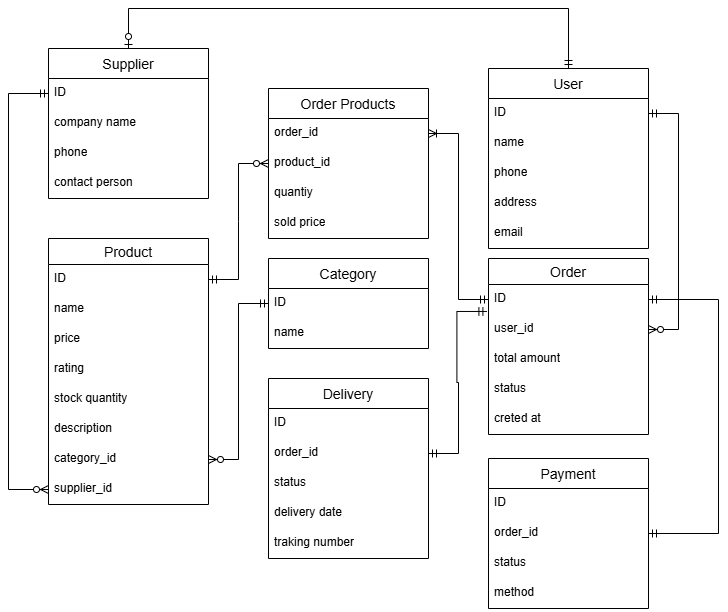

The diagram above was exported from draw.io. Its source (the exported page's mxGraphModel, read from the mxfile embedded in the PNG):
<mxGraphModel dx="1477" dy="773" grid="1" gridSize="10" guides="1" tooltips="1" connect="1" arrows="1" fold="1" page="1" pageScale="1" pageWidth="827" pageHeight="1169" math="0" shadow="0">
  <root>
    <mxCell id="0" />
    <mxCell id="1" parent="0" />
    <mxCell id="b5sxqehI0haVYR9lCxGQ-5" parent="1" style="swimlane;fontStyle=0;childLayout=stackLayout;horizontal=1;startSize=26;horizontalStack=0;resizeParent=1;resizeParentMax=0;resizeLast=0;collapsible=1;marginBottom=0;align=center;fontSize=14;" value="Product" vertex="1">
      <mxGeometry height="266" width="160" x="-80" y="620" as="geometry" />
    </mxCell>
    <mxCell id="b5sxqehI0haVYR9lCxGQ-6" parent="b5sxqehI0haVYR9lCxGQ-5" style="text;strokeColor=none;fillColor=none;spacingLeft=4;spacingRight=4;overflow=hidden;rotatable=0;points=[[0,0.5],[1,0.5]];portConstraint=eastwest;fontSize=12;whiteSpace=wrap;html=1;" value="ID" vertex="1">
      <mxGeometry height="30" width="160" y="26" as="geometry" />
    </mxCell>
    <mxCell id="b5sxqehI0haVYR9lCxGQ-7" parent="b5sxqehI0haVYR9lCxGQ-5" style="text;strokeColor=none;fillColor=none;spacingLeft=4;spacingRight=4;overflow=hidden;rotatable=0;points=[[0,0.5],[1,0.5]];portConstraint=eastwest;fontSize=12;whiteSpace=wrap;html=1;" value="name" vertex="1">
      <mxGeometry height="30" width="160" y="56" as="geometry" />
    </mxCell>
    <mxCell id="b5sxqehI0haVYR9lCxGQ-8" parent="b5sxqehI0haVYR9lCxGQ-5" style="text;strokeColor=none;fillColor=none;spacingLeft=4;spacingRight=4;overflow=hidden;rotatable=0;points=[[0,0.5],[1,0.5]];portConstraint=eastwest;fontSize=12;whiteSpace=wrap;html=1;" value="price" vertex="1">
      <mxGeometry height="30" width="160" y="86" as="geometry" />
    </mxCell>
    <mxCell id="b5sxqehI0haVYR9lCxGQ-11" parent="b5sxqehI0haVYR9lCxGQ-5" style="text;strokeColor=none;fillColor=none;spacingLeft=4;spacingRight=4;overflow=hidden;rotatable=0;points=[[0,0.5],[1,0.5]];portConstraint=eastwest;fontSize=12;whiteSpace=wrap;html=1;" value="rating" vertex="1">
      <mxGeometry height="30" width="160" y="116" as="geometry" />
    </mxCell>
    <mxCell id="b5sxqehI0haVYR9lCxGQ-12" parent="b5sxqehI0haVYR9lCxGQ-5" style="text;strokeColor=none;fillColor=none;spacingLeft=4;spacingRight=4;overflow=hidden;rotatable=0;points=[[0,0.5],[1,0.5]];portConstraint=eastwest;fontSize=12;whiteSpace=wrap;html=1;" value="stock quantity" vertex="1">
      <mxGeometry height="30" width="160" y="146" as="geometry" />
    </mxCell>
    <mxCell id="b5sxqehI0haVYR9lCxGQ-13" parent="b5sxqehI0haVYR9lCxGQ-5" style="text;strokeColor=none;fillColor=none;spacingLeft=4;spacingRight=4;overflow=hidden;rotatable=0;points=[[0,0.5],[1,0.5]];portConstraint=eastwest;fontSize=12;whiteSpace=wrap;html=1;" value="description" vertex="1">
      <mxGeometry height="30" width="160" y="176" as="geometry" />
    </mxCell>
    <mxCell id="b5sxqehI0haVYR9lCxGQ-29" parent="b5sxqehI0haVYR9lCxGQ-5" style="text;strokeColor=none;fillColor=none;spacingLeft=4;spacingRight=4;overflow=hidden;rotatable=0;points=[[0,0.5],[1,0.5]];portConstraint=eastwest;fontSize=12;whiteSpace=wrap;html=1;" value="category_id" vertex="1">
      <mxGeometry height="30" width="160" y="206" as="geometry" />
    </mxCell>
    <mxCell id="b5sxqehI0haVYR9lCxGQ-60" parent="b5sxqehI0haVYR9lCxGQ-5" style="text;strokeColor=none;fillColor=none;spacingLeft=4;spacingRight=4;overflow=hidden;rotatable=0;points=[[0,0.5],[1,0.5]];portConstraint=eastwest;fontSize=12;whiteSpace=wrap;html=1;" value="supplier_id" vertex="1">
      <mxGeometry height="30" width="160" y="236" as="geometry" />
    </mxCell>
    <mxCell id="b5sxqehI0haVYR9lCxGQ-16" parent="1" style="swimlane;fontStyle=0;childLayout=stackLayout;horizontal=1;startSize=26;horizontalStack=0;resizeParent=1;resizeParentMax=0;resizeLast=0;collapsible=1;marginBottom=0;align=center;fontSize=14;" value="Order" vertex="1">
      <mxGeometry height="176" width="160" x="360" y="640" as="geometry" />
    </mxCell>
    <mxCell id="b5sxqehI0haVYR9lCxGQ-17" parent="b5sxqehI0haVYR9lCxGQ-16" style="text;strokeColor=none;fillColor=none;spacingLeft=4;spacingRight=4;overflow=hidden;rotatable=0;points=[[0,0.5],[1,0.5]];portConstraint=eastwest;fontSize=12;whiteSpace=wrap;html=1;" value="ID" vertex="1">
      <mxGeometry height="30" width="160" y="26" as="geometry" />
    </mxCell>
    <mxCell id="b5sxqehI0haVYR9lCxGQ-52" parent="b5sxqehI0haVYR9lCxGQ-16" style="text;strokeColor=none;fillColor=none;spacingLeft=4;spacingRight=4;overflow=hidden;rotatable=0;points=[[0,0.5],[1,0.5]];portConstraint=eastwest;fontSize=12;whiteSpace=wrap;html=1;" value="user_id" vertex="1">
      <mxGeometry height="30" width="160" y="56" as="geometry" />
    </mxCell>
    <mxCell id="b5sxqehI0haVYR9lCxGQ-18" parent="b5sxqehI0haVYR9lCxGQ-16" style="text;strokeColor=none;fillColor=none;spacingLeft=4;spacingRight=4;overflow=hidden;rotatable=0;points=[[0,0.5],[1,0.5]];portConstraint=eastwest;fontSize=12;whiteSpace=wrap;html=1;" value="total amount" vertex="1">
      <mxGeometry height="30" width="160" y="86" as="geometry" />
    </mxCell>
    <mxCell id="b5sxqehI0haVYR9lCxGQ-19" parent="b5sxqehI0haVYR9lCxGQ-16" style="text;strokeColor=none;fillColor=none;spacingLeft=4;spacingRight=4;overflow=hidden;rotatable=0;points=[[0,0.5],[1,0.5]];portConstraint=eastwest;fontSize=12;whiteSpace=wrap;html=1;" value="status" vertex="1">
      <mxGeometry height="30" width="160" y="116" as="geometry" />
    </mxCell>
    <mxCell id="b5sxqehI0haVYR9lCxGQ-20" parent="b5sxqehI0haVYR9lCxGQ-16" style="text;strokeColor=none;fillColor=none;spacingLeft=4;spacingRight=4;overflow=hidden;rotatable=0;points=[[0,0.5],[1,0.5]];portConstraint=eastwest;fontSize=12;whiteSpace=wrap;html=1;" value="creted at" vertex="1">
      <mxGeometry height="30" width="160" y="146" as="geometry" />
    </mxCell>
    <mxCell id="b5sxqehI0haVYR9lCxGQ-23" parent="1" style="swimlane;fontStyle=0;childLayout=stackLayout;horizontal=1;startSize=30;horizontalStack=0;resizeParent=1;resizeParentMax=0;resizeLast=0;collapsible=1;marginBottom=0;align=center;fontSize=14;" value="Order Products" vertex="1">
      <mxGeometry height="150" width="160" x="140" y="470" as="geometry" />
    </mxCell>
    <mxCell id="b5sxqehI0haVYR9lCxGQ-25" parent="b5sxqehI0haVYR9lCxGQ-23" style="text;strokeColor=none;fillColor=none;spacingLeft=4;spacingRight=4;overflow=hidden;rotatable=0;points=[[0,0.5],[1,0.5]];portConstraint=eastwest;fontSize=12;whiteSpace=wrap;html=1;" value="order_id" vertex="1">
      <mxGeometry height="30" width="160" y="30" as="geometry" />
    </mxCell>
    <mxCell id="b5sxqehI0haVYR9lCxGQ-26" parent="b5sxqehI0haVYR9lCxGQ-23" style="text;strokeColor=none;fillColor=none;spacingLeft=4;spacingRight=4;overflow=hidden;rotatable=0;points=[[0,0.5],[1,0.5]];portConstraint=eastwest;fontSize=12;whiteSpace=wrap;html=1;" value="product_id&amp;nbsp;" vertex="1">
      <mxGeometry height="30" width="160" y="60" as="geometry" />
    </mxCell>
    <mxCell id="b5sxqehI0haVYR9lCxGQ-27" parent="b5sxqehI0haVYR9lCxGQ-23" style="text;strokeColor=none;fillColor=none;spacingLeft=4;spacingRight=4;overflow=hidden;rotatable=0;points=[[0,0.5],[1,0.5]];portConstraint=eastwest;fontSize=12;whiteSpace=wrap;html=1;" value="quantiy&lt;br&gt;&lt;div&gt;&lt;br/&gt;&lt;/div&gt;" vertex="1">
      <mxGeometry height="30" width="160" y="90" as="geometry" />
    </mxCell>
    <mxCell id="b5sxqehI0haVYR9lCxGQ-28" parent="b5sxqehI0haVYR9lCxGQ-23" style="text;strokeColor=none;fillColor=none;spacingLeft=4;spacingRight=4;overflow=hidden;rotatable=0;points=[[0,0.5],[1,0.5]];portConstraint=eastwest;fontSize=12;whiteSpace=wrap;html=1;" value="&lt;div&gt;sold price&lt;/div&gt;" vertex="1">
      <mxGeometry height="30" width="160" y="120" as="geometry" />
    </mxCell>
    <mxCell id="b5sxqehI0haVYR9lCxGQ-30" edge="1" parent="1" source="b5sxqehI0haVYR9lCxGQ-17" style="edgeStyle=entityRelationEdgeStyle;fontSize=12;html=1;endArrow=ERoneToMany;startArrow=ERmandOne;rounded=0;exitX=0;exitY=0.5;exitDx=0;exitDy=0;entryX=1;entryY=0.5;entryDx=0;entryDy=0;" target="b5sxqehI0haVYR9lCxGQ-25" value="">
      <mxGeometry height="100" relative="1" width="100" as="geometry">
        <mxPoint x="260" y="870" as="sourcePoint" />
        <mxPoint x="360" y="770" as="targetPoint" />
      </mxGeometry>
    </mxCell>
    <mxCell id="b5sxqehI0haVYR9lCxGQ-31" edge="1" parent="1" source="b5sxqehI0haVYR9lCxGQ-6" style="edgeStyle=entityRelationEdgeStyle;fontSize=12;html=1;endArrow=ERzeroToMany;startArrow=ERmandOne;rounded=0;exitX=1;exitY=0.5;exitDx=0;exitDy=0;entryX=0;entryY=0.5;entryDx=0;entryDy=0;" target="b5sxqehI0haVYR9lCxGQ-26" value="">
      <mxGeometry height="100" relative="1" width="100" as="geometry">
        <mxPoint x="30" y="850" as="sourcePoint" />
        <mxPoint x="130" y="750" as="targetPoint" />
      </mxGeometry>
    </mxCell>
    <mxCell id="b5sxqehI0haVYR9lCxGQ-32" parent="1" style="swimlane;fontStyle=0;childLayout=stackLayout;horizontal=1;startSize=30;horizontalStack=0;resizeParent=1;resizeParentMax=0;resizeLast=0;collapsible=1;marginBottom=0;align=center;fontSize=14;" value="Category" vertex="1">
      <mxGeometry height="90" width="160" x="140" y="640" as="geometry" />
    </mxCell>
    <mxCell id="b5sxqehI0haVYR9lCxGQ-33" parent="b5sxqehI0haVYR9lCxGQ-32" style="text;strokeColor=none;fillColor=none;spacingLeft=4;spacingRight=4;overflow=hidden;rotatable=0;points=[[0,0.5],[1,0.5]];portConstraint=eastwest;fontSize=12;whiteSpace=wrap;html=1;" value="ID" vertex="1">
      <mxGeometry height="30" width="160" y="30" as="geometry" />
    </mxCell>
    <mxCell id="b5sxqehI0haVYR9lCxGQ-34" parent="b5sxqehI0haVYR9lCxGQ-32" style="text;strokeColor=none;fillColor=none;spacingLeft=4;spacingRight=4;overflow=hidden;rotatable=0;points=[[0,0.5],[1,0.5]];portConstraint=eastwest;fontSize=12;whiteSpace=wrap;html=1;" value="name" vertex="1">
      <mxGeometry height="30" width="160" y="60" as="geometry" />
    </mxCell>
    <mxCell id="b5sxqehI0haVYR9lCxGQ-38" edge="1" parent="1" source="b5sxqehI0haVYR9lCxGQ-33" style="edgeStyle=entityRelationEdgeStyle;fontSize=12;html=1;endArrow=ERzeroToMany;startArrow=ERmandOne;rounded=0;entryX=1;entryY=0.5;entryDx=0;entryDy=0;exitX=0;exitY=0.5;exitDx=0;exitDy=0;" target="b5sxqehI0haVYR9lCxGQ-29" value="">
      <mxGeometry height="100" relative="1" width="100" as="geometry">
        <mxPoint x="140" y="1030" as="sourcePoint" />
        <mxPoint x="240" y="930" as="targetPoint" />
      </mxGeometry>
    </mxCell>
    <mxCell id="b5sxqehI0haVYR9lCxGQ-46" parent="1" style="swimlane;fontStyle=0;childLayout=stackLayout;horizontal=1;startSize=30;horizontalStack=0;resizeParent=1;resizeParentMax=0;resizeLast=0;collapsible=1;marginBottom=0;align=center;fontSize=14;" value="User" vertex="1">
      <mxGeometry height="180" width="160" x="360" y="450" as="geometry" />
    </mxCell>
    <mxCell id="b5sxqehI0haVYR9lCxGQ-47" parent="b5sxqehI0haVYR9lCxGQ-46" style="text;strokeColor=none;fillColor=none;spacingLeft=4;spacingRight=4;overflow=hidden;rotatable=0;points=[[0,0.5],[1,0.5]];portConstraint=eastwest;fontSize=12;whiteSpace=wrap;html=1;" value="ID" vertex="1">
      <mxGeometry height="30" width="160" y="30" as="geometry" />
    </mxCell>
    <mxCell id="b5sxqehI0haVYR9lCxGQ-48" parent="b5sxqehI0haVYR9lCxGQ-46" style="text;strokeColor=none;fillColor=none;spacingLeft=4;spacingRight=4;overflow=hidden;rotatable=0;points=[[0,0.5],[1,0.5]];portConstraint=eastwest;fontSize=12;whiteSpace=wrap;html=1;" value="name" vertex="1">
      <mxGeometry height="30" width="160" y="60" as="geometry" />
    </mxCell>
    <mxCell id="b5sxqehI0haVYR9lCxGQ-49" parent="b5sxqehI0haVYR9lCxGQ-46" style="text;strokeColor=none;fillColor=none;spacingLeft=4;spacingRight=4;overflow=hidden;rotatable=0;points=[[0,0.5],[1,0.5]];portConstraint=eastwest;fontSize=12;whiteSpace=wrap;html=1;" value="phone" vertex="1">
      <mxGeometry height="30" width="160" y="90" as="geometry" />
    </mxCell>
    <mxCell id="b5sxqehI0haVYR9lCxGQ-50" parent="b5sxqehI0haVYR9lCxGQ-46" style="text;strokeColor=none;fillColor=none;spacingLeft=4;spacingRight=4;overflow=hidden;rotatable=0;points=[[0,0.5],[1,0.5]];portConstraint=eastwest;fontSize=12;whiteSpace=wrap;html=1;" value="&lt;div&gt;address&lt;/div&gt;" vertex="1">
      <mxGeometry height="30" width="160" y="120" as="geometry" />
    </mxCell>
    <mxCell id="b5sxqehI0haVYR9lCxGQ-51" parent="b5sxqehI0haVYR9lCxGQ-46" style="text;strokeColor=none;fillColor=none;spacingLeft=4;spacingRight=4;overflow=hidden;rotatable=0;points=[[0,0.5],[1,0.5]];portConstraint=eastwest;fontSize=12;whiteSpace=wrap;html=1;" value="&lt;div&gt;email&lt;/div&gt;" vertex="1">
      <mxGeometry height="30" width="160" y="150" as="geometry" />
    </mxCell>
    <mxCell id="b5sxqehI0haVYR9lCxGQ-53" edge="1" parent="1" source="b5sxqehI0haVYR9lCxGQ-47" style="edgeStyle=entityRelationEdgeStyle;fontSize=12;html=1;endArrow=ERzeroToMany;startArrow=ERmandOne;rounded=0;entryX=1;entryY=0.5;entryDx=0;entryDy=0;exitX=1;exitY=0.5;exitDx=0;exitDy=0;" target="b5sxqehI0haVYR9lCxGQ-52" value="">
      <mxGeometry height="100" relative="1" width="100" as="geometry">
        <mxPoint x="400" y="670" as="sourcePoint" />
        <mxPoint x="500" y="570" as="targetPoint" />
      </mxGeometry>
    </mxCell>
    <mxCell id="b5sxqehI0haVYR9lCxGQ-54" parent="1" style="swimlane;fontStyle=0;childLayout=stackLayout;horizontal=1;startSize=30;horizontalStack=0;resizeParent=1;resizeParentMax=0;resizeLast=0;collapsible=1;marginBottom=0;align=center;fontSize=14;" value="Supplier" vertex="1">
      <mxGeometry height="150" width="160" x="-80" y="430" as="geometry" />
    </mxCell>
    <mxCell id="b5sxqehI0haVYR9lCxGQ-55" parent="b5sxqehI0haVYR9lCxGQ-54" style="text;strokeColor=none;fillColor=none;spacingLeft=4;spacingRight=4;overflow=hidden;rotatable=0;points=[[0,0.5],[1,0.5]];portConstraint=eastwest;fontSize=12;whiteSpace=wrap;html=1;" value="ID" vertex="1">
      <mxGeometry height="30" width="160" y="30" as="geometry" />
    </mxCell>
    <mxCell id="b5sxqehI0haVYR9lCxGQ-56" parent="b5sxqehI0haVYR9lCxGQ-54" style="text;strokeColor=none;fillColor=none;spacingLeft=4;spacingRight=4;overflow=hidden;rotatable=0;points=[[0,0.5],[1,0.5]];portConstraint=eastwest;fontSize=12;whiteSpace=wrap;html=1;" value="company name" vertex="1">
      <mxGeometry height="30" width="160" y="60" as="geometry" />
    </mxCell>
    <mxCell id="b5sxqehI0haVYR9lCxGQ-57" parent="b5sxqehI0haVYR9lCxGQ-54" style="text;strokeColor=none;fillColor=none;spacingLeft=4;spacingRight=4;overflow=hidden;rotatable=0;points=[[0,0.5],[1,0.5]];portConstraint=eastwest;fontSize=12;whiteSpace=wrap;html=1;" value="phone" vertex="1">
      <mxGeometry height="30" width="160" y="90" as="geometry" />
    </mxCell>
    <mxCell id="b5sxqehI0haVYR9lCxGQ-58" parent="b5sxqehI0haVYR9lCxGQ-54" style="text;strokeColor=none;fillColor=none;spacingLeft=4;spacingRight=4;overflow=hidden;rotatable=0;points=[[0,0.5],[1,0.5]];portConstraint=eastwest;fontSize=12;whiteSpace=wrap;html=1;" value="&lt;div&gt;contact person&lt;/div&gt;" vertex="1">
      <mxGeometry height="30" width="160" y="120" as="geometry" />
    </mxCell>
    <mxCell id="b5sxqehI0haVYR9lCxGQ-62" parent="1" style="swimlane;fontStyle=0;childLayout=stackLayout;horizontal=1;startSize=30;horizontalStack=0;resizeParent=1;resizeParentMax=0;resizeLast=0;collapsible=1;marginBottom=0;align=center;fontSize=14;" value="Delivery" vertex="1">
      <mxGeometry height="180" width="160" x="140" y="760" as="geometry" />
    </mxCell>
    <mxCell id="b5sxqehI0haVYR9lCxGQ-70" parent="b5sxqehI0haVYR9lCxGQ-62" style="text;strokeColor=none;fillColor=none;spacingLeft=4;spacingRight=4;overflow=hidden;rotatable=0;points=[[0,0.5],[1,0.5]];portConstraint=eastwest;fontSize=12;whiteSpace=wrap;html=1;" value="ID" vertex="1">
      <mxGeometry height="30" width="160" y="30" as="geometry" />
    </mxCell>
    <mxCell id="b5sxqehI0haVYR9lCxGQ-80" parent="b5sxqehI0haVYR9lCxGQ-62" style="text;strokeColor=none;fillColor=none;spacingLeft=4;spacingRight=4;overflow=hidden;rotatable=0;points=[[0,0.5],[1,0.5]];portConstraint=eastwest;fontSize=12;whiteSpace=wrap;html=1;" value="order_id" vertex="1">
      <mxGeometry height="30" width="160" y="60" as="geometry" />
    </mxCell>
    <mxCell id="b5sxqehI0haVYR9lCxGQ-64" parent="b5sxqehI0haVYR9lCxGQ-62" style="text;strokeColor=none;fillColor=none;spacingLeft=4;spacingRight=4;overflow=hidden;rotatable=0;points=[[0,0.5],[1,0.5]];portConstraint=eastwest;fontSize=12;whiteSpace=wrap;html=1;" value="status" vertex="1">
      <mxGeometry height="30" width="160" y="90" as="geometry" />
    </mxCell>
    <mxCell id="b5sxqehI0haVYR9lCxGQ-65" parent="b5sxqehI0haVYR9lCxGQ-62" style="text;strokeColor=none;fillColor=none;spacingLeft=4;spacingRight=4;overflow=hidden;rotatable=0;points=[[0,0.5],[1,0.5]];portConstraint=eastwest;fontSize=12;whiteSpace=wrap;html=1;" value="delivery date" vertex="1">
      <mxGeometry height="30" width="160" y="120" as="geometry" />
    </mxCell>
    <mxCell id="b5sxqehI0haVYR9lCxGQ-66" parent="b5sxqehI0haVYR9lCxGQ-62" style="text;strokeColor=none;fillColor=none;spacingLeft=4;spacingRight=4;overflow=hidden;rotatable=0;points=[[0,0.5],[1,0.5]];portConstraint=eastwest;fontSize=12;whiteSpace=wrap;html=1;" value="traking number" vertex="1">
      <mxGeometry height="30" width="160" y="150" as="geometry" />
    </mxCell>
    <mxCell id="b5sxqehI0haVYR9lCxGQ-69" edge="1" parent="1" source="b5sxqehI0haVYR9lCxGQ-80" style="edgeStyle=entityRelationEdgeStyle;fontSize=12;html=1;endArrow=ERmandOne;startArrow=ERmandOne;rounded=0;entryX=-0.01;entryY=0.899;entryDx=0;entryDy=0;exitX=1;exitY=0.5;exitDx=0;exitDy=0;entryPerimeter=0;" target="b5sxqehI0haVYR9lCxGQ-17" value="">
      <mxGeometry height="100" relative="1" width="100" as="geometry">
        <mxPoint x="298.72" y="849.96" as="sourcePoint" />
        <mxPoint x="360" y="710" as="targetPoint" />
      </mxGeometry>
    </mxCell>
    <mxCell id="b5sxqehI0haVYR9lCxGQ-71" parent="1" style="swimlane;fontStyle=0;childLayout=stackLayout;horizontal=1;startSize=30;horizontalStack=0;resizeParent=1;resizeParentMax=0;resizeLast=0;collapsible=1;marginBottom=0;align=center;fontSize=14;" value="Payment" vertex="1">
      <mxGeometry height="150" width="160" x="360" y="840" as="geometry" />
    </mxCell>
    <mxCell id="b5sxqehI0haVYR9lCxGQ-73" parent="b5sxqehI0haVYR9lCxGQ-71" style="text;strokeColor=none;fillColor=none;spacingLeft=4;spacingRight=4;overflow=hidden;rotatable=0;points=[[0,0.5],[1,0.5]];portConstraint=eastwest;fontSize=12;whiteSpace=wrap;html=1;" value="ID" vertex="1">
      <mxGeometry height="30" width="160" y="30" as="geometry" />
    </mxCell>
    <mxCell id="b5sxqehI0haVYR9lCxGQ-81" parent="b5sxqehI0haVYR9lCxGQ-71" style="text;strokeColor=none;fillColor=none;spacingLeft=4;spacingRight=4;overflow=hidden;rotatable=0;points=[[0,0.5],[1,0.5]];portConstraint=eastwest;fontSize=12;whiteSpace=wrap;html=1;" value="order_id" vertex="1">
      <mxGeometry height="30" width="160" y="60" as="geometry" />
    </mxCell>
    <mxCell id="b5sxqehI0haVYR9lCxGQ-74" parent="b5sxqehI0haVYR9lCxGQ-71" style="text;strokeColor=none;fillColor=none;spacingLeft=4;spacingRight=4;overflow=hidden;rotatable=0;points=[[0,0.5],[1,0.5]];portConstraint=eastwest;fontSize=12;whiteSpace=wrap;html=1;" value="status" vertex="1">
      <mxGeometry height="30" width="160" y="90" as="geometry" />
    </mxCell>
    <mxCell id="b5sxqehI0haVYR9lCxGQ-75" parent="b5sxqehI0haVYR9lCxGQ-71" style="text;strokeColor=none;fillColor=none;spacingLeft=4;spacingRight=4;overflow=hidden;rotatable=0;points=[[0,0.5],[1,0.5]];portConstraint=eastwest;fontSize=12;whiteSpace=wrap;html=1;" value="method" vertex="1">
      <mxGeometry height="30" width="160" y="120" as="geometry" />
    </mxCell>
    <mxCell id="b5sxqehI0haVYR9lCxGQ-77" edge="1" parent="1" source="b5sxqehI0haVYR9lCxGQ-81" style="edgeStyle=elbowEdgeStyle;fontSize=12;html=1;endArrow=ERmandOne;startArrow=ERmandOne;rounded=0;entryX=1;entryY=0.5;entryDx=0;entryDy=0;exitX=1;exitY=0.5;exitDx=0;exitDy=0;" target="b5sxqehI0haVYR9lCxGQ-17" value="">
      <mxGeometry height="100" relative="1" width="100" as="geometry">
        <Array as="points">
          <mxPoint x="590" y="800" />
        </Array>
        <mxPoint x="560" y="856.96" as="sourcePoint" />
        <mxPoint x="619.28" y="700" as="targetPoint" />
      </mxGeometry>
    </mxCell>
    <mxCell id="b5sxqehI0haVYR9lCxGQ-79" edge="1" parent="1" source="b5sxqehI0haVYR9lCxGQ-55" style="edgeStyle=elbowEdgeStyle;fontSize=12;html=1;endArrow=ERzeroToMany;startArrow=ERmandOne;rounded=0;entryX=0;entryY=0.5;entryDx=0;entryDy=0;exitX=0;exitY=0.5;exitDx=0;exitDy=0;" target="b5sxqehI0haVYR9lCxGQ-60" value="">
      <mxGeometry height="100" relative="1" width="100" as="geometry">
        <Array as="points">
          <mxPoint x="-120" y="670" />
        </Array>
        <mxPoint x="-79.99999999999977" y="470" as="sourcePoint" />
        <mxPoint x="-79.99999999999977" y="866.0000000000002" as="targetPoint" />
      </mxGeometry>
    </mxCell>
    <mxCell id="0YSHSwuiD6JObdVNg20--2" edge="1" parent="1" source="b5sxqehI0haVYR9lCxGQ-46" style="edgeStyle=elbowEdgeStyle;fontSize=12;html=1;endArrow=ERzeroToOne;startArrow=ERmandOne;rounded=0;entryX=0.5;entryY=0;entryDx=0;entryDy=0;exitX=0.5;exitY=0;exitDx=0;exitDy=0;elbow=vertical;" target="b5sxqehI0haVYR9lCxGQ-54" value="">
      <mxGeometry height="100" relative="1" width="100" as="geometry">
        <Array as="points">
          <mxPoint x="220" y="390" />
        </Array>
        <mxPoint x="440" y="400" as="sourcePoint" />
        <mxPoint y="380" as="targetPoint" />
      </mxGeometry>
    </mxCell>
  </root>
</mxGraphModel>